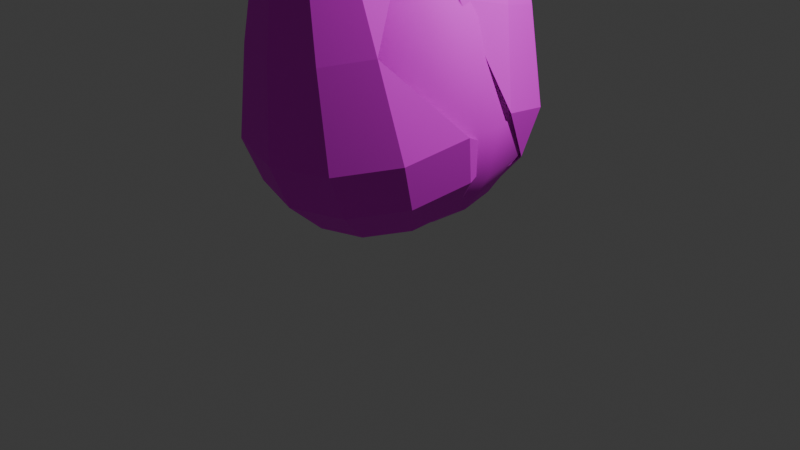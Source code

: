 # Source: Untitled.blend  (saved by Blender 4.5.90; exported with 4.5.12 LTS)
import bpy
from mathutils import Matrix  # noqa: F401  (used for matrix-valued properties, if any)

bpy.ops.wm.read_factory_settings(use_empty=True)
scene = bpy.context.scene
scene.name = 'Scene'

# ---- collections
col_collection = bpy.data.collections.new('Collection'); scene.collection.children.link(col_collection)

# ---- images (referenced by path relative to the original .blend; pixels are not part of the script)
import os
ASSET_DIR = os.environ.get("B2B_ASSET_DIR", "")  # directory of the original .blend (textures are referenced by path, not embedded)
HERE = os.path.dirname(os.path.abspath(__file__))  # packed textures are extracted next to this script under _unpacked/

def load_image(name, relpath, width, height, colorspace="sRGB"):
    """Load a texture the original file referenced (path relative to the .blend, or extracted next to this script)."""
    p = next((c for c in (os.path.join(HERE, relpath), os.path.join(ASSET_DIR, relpath)) if relpath and os.path.exists(c)), "")
    if p:
        img = bpy.data.images.load(p, check_existing=True)
        img.name = name
    else:  # same state as the original file: an image datablock whose file is absent (Cycles renders it pink)
        img = bpy.data.images.new(name, width, height)
        img.source = "FILE"
        img.filepath = "//" + (relpath or name)
    img.colorspace_settings.name = colorspace
    return img
img_eg_png = load_image('eg.png', 'eg.png', 1024, 1024, 'sRGB')

# ---- materials (node trees are filled in below, after node groups)
mat_gore_flesh = bpy.data.materials.new('Gore Flesh')
mat_gore_flesh.displacement_method = 'DISPLACEMENT'
mat_gore_flesh_002 = bpy.data.materials.new('Gore_Flesh.002')
mat_gore_flesh_002.roughness = 1.0

# ---- material node trees
mat_gore_flesh.use_nodes = True; mat_gore_flesh.node_tree.nodes.clear()
_N = mat_gore_flesh.node_tree.nodes; _L = mat_gore_flesh.node_tree.links
n0 = _N.new('ShaderNodeBsdfPrincipled'); n0.name = 'Principled BSDF'; n0.location = (-31, 388)
n0.inputs[2].default_value = 0.7794
n1 = _N.new('ShaderNodeOutputMaterial'); n1.name = 'Material Output'; n1.location = (340, 300)
n2 = _N.new('ShaderNodeTexImage'); n2.name = 'Image Texture'; n2.location = (-424, 381)
n2.image = img_eg_png
_L.new(n0.outputs[0], n1.inputs[0])
_L.new(n2.outputs[0], n0.inputs[0])
n1.is_active_output = True
mat_gore_flesh_002.use_nodes = True; mat_gore_flesh_002.node_tree.nodes.clear()
_N = mat_gore_flesh_002.node_tree.nodes; _L = mat_gore_flesh_002.node_tree.links
n0 = _N.new('ShaderNodeBsdfPrincipled'); n0.name = 'Principled BSDF'; n0.location = (0, 300)
n0.inputs[2].default_value = 1.0
n0.inputs[13].default_value = 0.0
n1 = _N.new('ShaderNodeOutputMaterial'); n1.name = 'Material Output'; n1.location = (280, 300)
_L.new(n0.outputs[0], n1.inputs[0])
n1.is_active_output = True

# ---- world
world_world = bpy.data.worlds.new('World'); scene.world = world_world
world_world.use_nodes = True; world_world.node_tree.nodes.clear()
_N = world_world.node_tree.nodes; _L = world_world.node_tree.links
n0 = _N.new('ShaderNodeOutputWorld'); n0.name = 'World Output'; n0.location = (200, 100)
n1 = _N.new('ShaderNodeBackground'); n1.name = 'Background'; n1.location = (-200, 100)
n1.inputs[0].default_value = (0.05088, 0.05088, 0.05088, 1.0)
_L.new(n1.outputs[0], n0.inputs[0])
n0.is_active_output = True
world_world.color = (0.05088, 0.05088, 0.05088)
world_world.sun_shadow_jitter_overblur = 0.0

# ---- cameras
cam_camera = bpy.data.cameras.new('Camera')
cam_camera.clip_end = 100.0
cam_camera.ortho_scale = 7.314

# ---- lights
light_light = bpy.data.lights.new('Light', 'POINT')
light_light.energy = 1000.0
light_light.shadow_soft_size = 0.1

# ---- meshes
me_sphere_002 = bpy.data.meshes.new('Sphere.002')
me_sphere_002.from_pydata([(2.989e-09, 0.9617, 0.956), (0.0, 0.4898, -1.183), (0.1872, 0.3243, 1.734), (0.3238, 0.5608, 1.562), (0.4809, 0.8329, 0.956), (0.6334, 1.097, 0.01567), (0.5913, 1.024, -0.4898), (0.4525, 0.7838, -0.9051), (0.2449, 0.4242, -1.183), (0.3243, 0.1872, 1.734), (0.5608, 0.3238, 1.562), (0.8329, 0.4809, 0.956), (1.097, 0.6334, 0.01567), (1.024, 0.5913, -0.4898), (0.7838, 0.4525, -0.9051), (0.4242, 0.2449, -1.183), (0.3744, -8.816e-09, 1.734), (0.6476, -1.828e-08, 1.562), (0.9617, -4.637e-08, 0.956), (1.267, 1.193e-10, 0.01567), (1.183, -5.96e-08, -0.4898), (0.9051, -2.98e-08, -0.9051), (0.4898, -1.49e-08, -1.183), (0.3243, -0.1872, 1.734), (0.5608, -0.3238, 1.562), (0.8329, -0.4809, 0.956), (1.097, -0.6334, 0.01567), (1.024, -0.5913, -0.4898), (0.7838, -0.4525, -0.9051), (0.4242, -0.2449, -1.183), (0.1872, -0.3243, 1.734), (0.3238, -0.5608, 1.562), (0.4809, -0.8329, 0.956), (0.6334, -1.097, 0.01567), (0.5913, -1.024, -0.4898), (0.4525, -0.7838, -0.9051), (0.2449, -0.4242, -1.183), (-1.936e-08, -0.3744, 1.734), (-1.747e-08, -0.6476, 1.562), (-4.548e-08, -0.9617, 0.956), (1.79e-10, -1.267, 0.01567), (-5.96e-08, -1.183, -0.4898), (-2.98e-08, -0.9051, -0.9051), (-2.98e-08, -0.4898, -1.183), (0.0, 0.0, -1.28), (-0.1872, -0.3243, 1.734), (-0.3238, -0.5608, 1.562), (-0.4809, -0.8329, 0.956), (-0.6334, -1.097, 0.01567), (-0.5913, -1.024, -0.4898), (-0.4525, -0.7838, -0.9051), (-0.2449, -0.4242, -1.183), (1.452e-09, 9.998e-10, 1.847), (-0.3243, -0.1872, 1.734), (-0.5608, -0.3238, 1.562), (-0.8329, -0.4809, 0.956), (-1.097, -0.6334, 0.01567), (-1.024, -0.5913, -0.4898), (-0.7838, -0.4525, -0.9051), (-0.4242, -0.2449, -1.183), (-0.3744, 2.536e-08, 1.734), (-0.6476, 3.046e-09, 1.562), (-0.9617, 9.905e-08, 0.956), (-1.267, 1.193e-10, 0.01567), (-1.183, 1.192e-07, -0.4898), (-0.9051, 0.0, -0.9051), (-0.4898, 2.98e-08, -1.183), (-0.3243, 0.1872, 1.734), (-0.5608, 0.3238, 1.562), (-0.8329, 0.4809, 0.956), (-1.097, 0.6334, 0.01567), (-1.024, 0.5913, -0.4898), (-0.7838, 0.4525, -0.9051), (-0.4242, 0.2449, -1.183), (-0.1872, 0.3243, 1.734), (-0.3238, 0.5608, 1.562), (-0.4809, 0.8329, 0.956), (-0.6334, 1.097, 0.01567), (-0.5913, 1.024, -0.4898), (-0.4525, 0.7838, -0.9051), (-0.2449, 0.4242, -1.183), (2.62e-08, 0.3744, 1.734), (3.851e-09, 0.6476, 1.562), (1.79e-10, 1.267, 0.01567), (2.384e-07, 1.183, -0.4898), (0.0, 0.9051, -0.9051)], [], [(44, 1, 8), (85, 84, 6, 7), (83, 0, 4, 5), (82, 81, 2, 3), (1, 85, 7, 8), (84, 83, 5, 6), (0, 82, 3, 4), (81, 52, 2), (3, 2, 9, 10), (8, 7, 14, 15), (6, 5, 12, 13), (4, 3, 10, 11), (2, 52, 9), (44, 8, 15), (7, 6, 13, 14), (5, 4, 11, 12), (15, 14, 21, 22), (13, 12, 19, 20), (11, 10, 17, 18), (9, 52, 16), (44, 15, 22), (14, 13, 20, 21), (12, 11, 18, 19), (10, 9, 16, 17), (16, 52, 23), (44, 22, 29), (21, 20, 27, 28), (19, 18, 25, 26), (17, 16, 23, 24), (22, 21, 28, 29), (20, 19, 26, 27), (18, 17, 24, 25), (28, 27, 34, 35), (26, 25, 32, 33), (24, 23, 30, 31), (29, 28, 35, 36), (27, 26, 33, 34), (25, 24, 31, 32), (23, 52, 30), (44, 29, 36), (36, 35, 42, 43), (34, 33, 40, 41), (32, 31, 38, 39), (30, 52, 37), (44, 36, 43), (35, 34, 41, 42), (33, 32, 39, 40), (31, 30, 37, 38), (41, 40, 48, 49), (39, 38, 46, 47), (37, 52, 45), (44, 43, 51), (42, 41, 49, 50), (40, 39, 47, 48), (38, 37, 45, 46), (43, 42, 50, 51), (44, 51, 59), (50, 49, 57, 58), (48, 47, 55, 56), (46, 45, 53, 54), (51, 50, 58, 59), (49, 48, 56, 57), (47, 46, 54, 55), (45, 52, 53), (56, 55, 62, 63), (54, 53, 60, 61), (59, 58, 65, 66), (57, 56, 63, 64), (55, 54, 61, 62), (53, 52, 60), (44, 59, 66), (58, 57, 64, 65), (66, 65, 72, 73), (64, 63, 70, 71), (62, 61, 68, 69), (60, 52, 67), (44, 66, 73), (65, 64, 71, 72), (63, 62, 69, 70), (61, 60, 67, 68), (69, 68, 75, 76), (67, 52, 74), (44, 73, 80), (72, 71, 78, 79), (70, 69, 76, 77), (68, 67, 74, 75), (73, 72, 79, 80), (71, 70, 77, 78), (44, 80, 1), (79, 78, 84, 85), (77, 76, 0, 83), (75, 74, 81, 82), (80, 79, 85, 1), (78, 77, 83, 84), (76, 75, 82, 0), (74, 52, 81)])
me_sphere_002.polygons.foreach_set('use_smooth', [True] * 96)
_uv = me_sphere_002.uv_layers.new(name='UVMap')
_uv.uv.foreach_set('vector', [0.7083, 0.0, 0.75, 0.125, 0.6667, 0.125, 0.75, 0.25, 0.75, 0.375, 0.6667, 0.375, 0.6667, 0.25, 0.75, 0.5, 0.75, 0.625, 0.6667, 0.625, 0.6667, 0.5, 0.75, 0.75, 0.75, 0.875, 0.6667, 0.875, 0.6667, 0.75, 0.75, 0.125, 0.75, 0.25, 0.6667, 0.25, 0.6667, 0.125, 0.75, 0.375, 0.75, 0.5, 0.6667, 0.5, 0.6667, 0.375, 0.75, 0.625, 0.75, 0.75, 0.6667, 0.75, 0.6667, 0.625, 0.75, 0.875, 0.7083, 1.0, 0.6667, 0.875, 0.6667, 0.75, 0.6667, 0.875, 0.5833, 0.875, 0.5833, 0.75, 0.6667, 0.125, 0.6667, 0.25, 0.5833, 0.25, 0.5833, 0.125, 0.6667, 0.375, 0.6667, 0.5, 0.5833, 0.5, 0.5833, 0.375, 0.6667, 0.625, 0.6667, 0.75, 0.5833, 0.75, 0.5833, 0.625, 0.6667, 0.875, 0.625, 1.0, 0.5833, 0.875, 0.625, 0.0, 0.6667, 0.125, 0.5833, 0.125, 0.6667, 0.25, 0.6667, 0.375, 0.5833, 0.375, 0.5833, 0.25, 0.6667, 0.5, 0.6667, 0.625, 0.5833, 0.625, 0.5833, 0.5, 0.5833, 0.125, 0.5833, 0.25, 0.5, 0.25, 0.5, 0.125, 0.5833, 0.375, 0.5833, 0.5, 0.5, 0.5, 0.5, 0.375, 0.5833, 0.625, 0.5833, 0.75, 0.5, 0.75, 0.5, 0.625, 0.5833, 0.875, 0.5417, 1.0, 0.5, 0.875, 0.5417, 0.0, 0.5833, 0.125, 0.5, 0.125, 0.5833, 0.25, 0.5833, 0.375, 0.5, 0.375, 0.5, 0.25, 0.5833, 0.5, 0.5833, 0.625, 0.5, 0.625, 0.5, 0.5, 0.5833, 0.75, 0.5833, 0.875, 0.5, 0.875, 0.5, 0.75, 0.5, 0.875, 0.4583, 1.0, 0.4167, 0.875, 0.4583, 0.0, 0.5, 0.125, 0.4167, 0.125, 0.5, 0.25, 0.5, 0.375, 0.4167, 0.375, 0.4167, 0.25, 0.5, 0.5, 0.5, 0.625, 0.4167, 0.625, 0.4167, 0.5, 0.5, 0.75, 0.5, 0.875, 0.4167, 0.875, 0.4167, 0.75, 0.5, 0.125, 0.5, 0.25, 0.4167, 0.25, 0.4167, 0.125, 0.5, 0.375, 0.5, 0.5, 0.4167, 0.5, 0.4167, 0.375, 0.5, 0.625, 0.5, 0.75, 0.4167, 0.75, 0.4167, 0.625, 0.4167, 0.25, 0.4167, 0.375, 0.3333, 0.375, 0.3333, 0.25, 0.4167, 0.5, 0.4167, 0.625, 0.3333, 0.625, 0.3333, 0.5, 0.4167, 0.75, 0.4167, 0.875, 0.3333, 0.875, 0.3333, 0.75, 0.4167, 0.125, 0.4167, 0.25, 0.3333, 0.25, 0.3333, 0.125, 0.4167, 0.375, 0.4167, 0.5, 0.3333, 0.5, 0.3333, 0.375, 0.4167, 0.625, 0.4167, 0.75, 0.3333, 0.75, 0.3333, 0.625, 0.4167, 0.875, 0.375, 1.0, 0.3333, 0.875, 0.375, 0.0, 0.4167, 0.125, 0.3333, 0.125, 0.3333, 0.125, 0.3333, 0.25, 0.25, 0.25, 0.25, 0.125, 0.3333, 0.375, 0.3333, 0.5, 0.25, 0.5, 0.25, 0.375, 0.3333, 0.625, 0.3333, 0.75, 0.25, 0.75, 0.25, 0.625, 0.3333, 0.875, 0.2917, 1.0, 0.25, 0.875, 0.2917, 0.0, 0.3333, 0.125, 0.25, 0.125, 0.3333, 0.25, 0.3333, 0.375, 0.25, 0.375, 0.25, 0.25, 0.3333, 0.5, 0.3333, 0.625, 0.25, 0.625, 0.25, 0.5, 0.3333, 0.75, 0.3333, 0.875, 0.25, 0.875, 0.25, 0.75, 0.25, 0.375, 0.25, 0.5, 0.1667, 0.5, 0.1667, 0.375, 0.25, 0.625, 0.25, 0.75, 0.1667, 0.75, 0.1667, 0.625, 0.25, 0.875, 0.2083, 1.0, 0.1667, 0.875, 0.2083, 0.0, 0.25, 0.125, 0.1667, 0.125, 0.25, 0.25, 0.25, 0.375, 0.1667, 0.375, 0.1667, 0.25, 0.25, 0.5, 0.25, 0.625, 0.1667, 0.625, 0.1667, 0.5, 0.25, 0.75, 0.25, 0.875, 0.1667, 0.875, 0.1667, 0.75, 0.25, 0.125, 0.25, 0.25, 0.1667, 0.25, 0.1667, 0.125, 0.125, 0.0, 0.1667, 0.125, 0.08333, 0.125, 0.1667, 0.25, 0.1667, 0.375, 0.08333, 0.375, 0.08333, 0.25, 0.1667, 0.5, 0.1667, 0.625, 0.08333, 0.625, 0.08333, 0.5, 0.1667, 0.75, 0.1667, 0.875, 0.08333, 0.875, 0.08333, 0.75, 0.1667, 0.125, 0.1667, 0.25, 0.08333, 0.25, 0.08333, 0.125, 0.1667, 0.375, 0.1667, 0.5, 0.08333, 0.5, 0.08333, 0.375, 0.1667, 0.625, 0.1667, 0.75, 0.08333, 0.75, 0.08333, 0.625, 0.1667, 0.875, 0.125, 1.0, 0.08333, 0.875, 0.08333, 0.5, 0.08333, 0.625, 0.0, 0.625, 0.0, 0.5, 0.08333, 0.75, 0.08333, 0.875, 0.0, 0.875, 0.0, 0.75, 0.08333, 0.125, 0.08333, 0.25, 0.0, 0.25, 0.0, 0.125, 0.08333, 0.375, 0.08333, 0.5, 0.0, 0.5, 0.0, 0.375, 0.08333, 0.625, 0.08333, 0.75, 0.0, 0.75, 0.0, 0.625, 0.08333, 0.875, 0.04167, 1.0, 0.0, 0.875, 0.04167, 0.0, 0.08333, 0.125, 0.0, 0.125, 0.08333, 0.25, 0.08333, 0.375, 0.0, 0.375, 0.0, 0.25, 1.0, 0.125, 1.0, 0.25, 0.9167, 0.25, 0.9167, 0.125, 1.0, 0.375, 1.0, 0.5, 0.9167, 0.5, 0.9167, 0.375, 1.0, 0.625, 1.0, 0.75, 0.9167, 0.75, 0.9167, 0.625, 1.0, 0.875, 0.9583, 1.0, 0.9167, 0.875, 0.9583, 0.0, 1.0, 0.125, 0.9167, 0.125, 1.0, 0.25, 1.0, 0.375, 0.9167, 0.375, 0.9167, 0.25, 1.0, 0.5, 1.0, 0.625, 0.9167, 0.625, 0.9167, 0.5, 1.0, 0.75, 1.0, 0.875, 0.9167, 0.875, 0.9167, 0.75, 0.9167, 0.625, 0.9167, 0.75, 0.8333, 0.75, 0.8333, 0.625, 0.9167, 0.875, 0.875, 1.0, 0.8333, 0.875, 0.875, 0.0, 0.9167, 0.125, 0.8333, 0.125, 0.9167, 0.25, 0.9167, 0.375, 0.8333, 0.375, 0.8333, 0.25, 0.9167, 0.5, 0.9167, 0.625, 0.8333, 0.625, 0.8333, 0.5, 0.9167, 0.75, 0.9167, 0.875, 0.8333, 0.875, 0.8333, 0.75, 0.9167, 0.125, 0.9167, 0.25, 0.8333, 0.25, 0.8333, 0.125, 0.9167, 0.375, 0.9167, 0.5, 0.8333, 0.5, 0.8333, 0.375, 0.7917, 0.0, 0.8333, 0.125, 0.75, 0.125, 0.8333, 0.25, 0.8333, 0.375, 0.75, 0.375, 0.75, 0.25, 0.8333, 0.5, 0.8333, 0.625, 0.75, 0.625, 0.75, 0.5, 0.8333, 0.75, 0.8333, 0.875, 0.75, 0.875, 0.75, 0.75, 0.8333, 0.125, 0.8333, 0.25, 0.75, 0.25, 0.75, 0.125, 0.8333, 0.375, 0.8333, 0.5, 0.75, 0.5, 0.75, 0.375, 0.8333, 0.625, 0.8333, 0.75, 0.75, 0.75, 0.75, 0.625, 0.8333, 0.875, 0.7917, 1.0, 0.75, 0.875])
_uv = me_sphere_002.uv_layers.new(name='automap')
_uv.uv.foreach_set('vector', [1.0, 0.2249, 0.9392, 0.2847, 0.921, 0.2383, 0.8956, 0.362, 0.8601, 0.4496, 0.8045, 0.3563, 0.8553, 0.2859, 0.825, 0.5469, 0.7254, 0.7393, 0.6728, 0.6375, 0.7612, 0.4436, 0.618, 0.8003, 0.5606, 0.7994, 0.5579, 0.7594, 0.6005, 0.7313, 0.9392, 0.2847, 0.8956, 0.362, 0.8553, 0.2859, 0.921, 0.2383, 0.8601, 0.4496, 0.825, 0.5469, 0.7612, 0.4436, 0.8045, 0.3563, 0.7254, 0.7393, 0.618, 0.8003, 0.6005, 0.7313, 0.6728, 0.6375, 0.5606, 0.7994, 0.5, 0.7751, 0.5579, 0.7594, 0.6005, 0.7313, 0.5579, 0.7594, 0.5431, 0.7253, 0.5711, 0.6756, 0.921, 0.2383, 0.8553, 0.2859, 0.8218, 0.1943, 0.9179, 0.185, 0.8045, 0.3563, 0.7612, 0.4436, 0.6944, 0.3375, 0.7466, 0.2505, 0.6728, 0.6375, 0.6005, 0.7313, 0.5711, 0.6756, 0.6189, 0.5522, 0.5579, 0.7594, 0.5, 0.7751, 0.5431, 0.7253, 1.0, 0.2249, 0.921, 0.2383, 0.9179, 0.185, 0.8553, 0.2859, 0.8045, 0.3563, 0.7466, 0.2505, 0.8218, 0.1943, 0.7612, 0.4436, 0.6728, 0.6375, 0.6189, 0.5522, 0.6944, 0.3375, 0.9179, 0.185, 0.8218, 0.1943, 0.7994, 0.09387, 0.9439, 0.1378, 0.7466, 0.2505, 0.6944, 0.3375, 0.6062, 0.2502, 0.6609, 0.1475, 0.6189, 0.5522, 0.5711, 0.6756, 0.5348, 0.6402, 0.5582, 0.4952, 0.5431, 0.7253, 0.5, 0.7751, 0.5216, 0.7032, 1.0, 0.2249, 0.9179, 0.185, 0.9439, 0.1378, 0.8218, 0.1943, 0.7466, 0.2505, 0.6609, 0.1475, 0.7994, 0.09387, 0.6944, 0.3375, 0.6189, 0.5522, 0.5582, 0.4952, 0.6062, 0.2502, 0.5711, 0.6756, 0.5431, 0.7253, 0.5216, 0.7032, 0.5348, 0.6402, 0.5216, 0.7032, 0.5, 0.7751, 0.497, 0.6969, 1.0, 0.2249, 0.9439, 0.1378, 1.009, 0.1204, 0.7994, 0.09387, 0.6609, 0.1475, 0.4723, 0.1001, 1.123, 0.01856, 0.6062, 0.2502, 0.5582, 0.4952, 0.4919, 0.4782, 0.4845, 0.2193, 0.5348, 0.6402, 0.5216, 0.7032, 0.497, 0.6969, 0.4952, 0.6299, 0.9439, 0.1378, 0.7994, 0.09387, 1.123, 0.01856, 1.009, 0.1204, 0.6609, 0.1475, 0.6062, 0.2502, 0.4845, 0.2193, 0.4723, 0.1001, 0.5582, 0.4952, 0.5348, 0.6402, 0.4952, 0.6299, 0.4919, 0.4782, 0.1227, 0.01856, 0.4723, 0.1001, 0.3129, 0.1705, 0.1973, 0.1184, 0.4845, 0.2193, 0.4919, 0.4782, 0.4265, 0.5056, 0.3695, 0.2677, 0.4952, 0.6299, 0.497, 0.6969, 0.4728, 0.7072, 0.456, 0.6465, 0.008828, 0.1204, 0.1227, 0.01856, 0.1973, 0.1184, 0.06602, 0.1475, 0.4723, 0.1001, 0.4845, 0.2193, 0.3695, 0.2677, 0.3129, 0.1705, 0.4919, 0.4782, 0.4952, 0.6299, 0.456, 0.6465, 0.4265, 0.5056, 0.497, 0.6969, 0.5, 0.7751, 0.4728, 0.7072, 0.0, 0.2249, 0.008828, 0.1204, 0.06602, 0.1475, 0.06602, 0.1475, 0.1973, 0.1184, 0.1709, 0.2173, 0.0833, 0.1979, 0.3129, 0.1705, 0.3695, 0.2677, 0.2884, 0.3623, 0.2385, 0.2763, 0.4265, 0.5056, 0.456, 0.6465, 0.4211, 0.6873, 0.3677, 0.5705, 0.4728, 0.7072, 0.5, 0.7751, 0.4525, 0.7325, 0.0, 0.2249, 0.06602, 0.1475, 0.0833, 0.1979, 0.1973, 0.1184, 0.3129, 0.1705, 0.2385, 0.2763, 0.1709, 0.2173, 0.3695, 0.2677, 0.4265, 0.5056, 0.3677, 0.5705, 0.2884, 0.3623, 0.456, 0.6465, 0.4728, 0.7072, 0.4525, 0.7325, 0.4211, 0.6873, 0.2385, 0.2763, 0.2884, 0.3623, 0.2238, 0.4693, 0.1824, 0.3803, 0.3677, 0.5705, 0.4211, 0.6873, 0.3939, 0.7469, 0.3148, 0.6608, 0.4525, 0.7325, 0.5, 0.7751, 0.4401, 0.7687, 0.0, 0.2249, 0.0833, 0.1979, 0.07566, 0.2504, 0.1709, 0.2173, 0.2385, 0.2763, 0.1824, 0.3803, 0.1357, 0.3059, 0.2884, 0.3623, 0.3677, 0.5705, 0.3148, 0.6608, 0.2238, 0.4693, 0.4211, 0.6873, 0.4525, 0.7325, 0.4401, 0.7687, 0.3939, 0.7469, 0.0833, 0.1979, 0.1709, 0.2173, 0.1357, 0.3059, 0.07566, 0.2504, 0.0, 0.2249, 0.07566, 0.2504, 0.05503, 0.2939, 0.1357, 0.3059, 0.1824, 0.3803, 0.1258, 0.4688, 0.09378, 0.3771, 0.2238, 0.4693, 0.3148, 0.6608, 0.2608, 0.7651, 0.1585, 0.5693, 0.3939, 0.7469, 0.4401, 0.7687, 0.4413, 0.8089, 0.3808, 0.8179, 0.07566, 0.2504, 0.1357, 0.3059, 0.09378, 0.3771, 0.05503, 0.2939, 0.1824, 0.3803, 0.2238, 0.4693, 0.1585, 0.5693, 0.1258, 0.4688, 0.3148, 0.6608, 0.3939, 0.7469, 0.3808, 0.8179, 0.2608, 0.7651, 0.4401, 0.7687, 0.5, 0.7751, 0.4413, 0.8089, 0.1585, 0.5693, 0.2608, 0.7651, 0.1815, 0.8706, 0.08072, 0.6429, 0.3808, 0.8179, 0.4413, 0.8089, 0.4633, 0.842, 0.4027, 0.8881, 0.05503, 0.2939, 0.09378, 0.3771, 0.04567, 0.423, 0.02723, 0.3217, 0.1258, 0.4688, 0.1585, 0.5693, 0.08072, 0.6429, 0.06186, 0.5287, 0.2608, 0.7651, 0.3808, 0.8179, 0.4027, 0.8881, 0.1815, 0.8706, 0.4413, 0.8089, 0.5, 0.7751, 0.4633, 0.842, 0.0, 0.2249, 0.05503, 0.2939, 0.02723, 0.3217, 0.09378, 0.3771, 0.1258, 0.4688, 0.06186, 0.5287, 0.04567, 0.423, 1.027, 0.3217, 1.046, 0.423, 0.9937, 0.4363, 0.9962, 0.3297, 1.062, 0.5287, 1.081, 0.6429, 0.9886, 0.6663, 0.9914, 0.5467, 1.182, 0.8706, 0.4027, 0.8881, 0.5179, 0.9197, 0.9651, 0.9246, 0.4633, 0.842, 0.5, 0.7751, 0.5055, 0.8532, 1.0, 0.2249, 1.027, 0.3217, 0.9962, 0.3297, 1.046, 0.423, 1.062, 0.5287, 0.9914, 0.5467, 0.9937, 0.4363, 1.081, 0.6429, 1.182, 0.8706, 0.9651, 0.9246, 0.9886, 0.6663, 0.4027, 0.8881, 0.4633, 0.842, 0.5055, 0.8532, 0.5179, 0.9197, 0.9651, 0.9246, 0.5179, 0.9197, 0.6084, 0.8725, 0.7938, 0.8463, 0.5055, 0.8532, 0.5, 0.7751, 0.5442, 0.8355, 1.0, 0.2249, 0.9962, 0.3297, 0.9657, 0.3167, 0.9937, 0.4363, 0.9914, 0.5467, 0.922, 0.5177, 0.9423, 0.4147, 0.9886, 0.6663, 0.9651, 0.9246, 0.7938, 0.8463, 0.8991, 0.6289, 0.5179, 0.9197, 0.5055, 0.8532, 0.5442, 0.8355, 0.6084, 0.8725, 0.9962, 0.3297, 0.9937, 0.4363, 0.9423, 0.4147, 0.9657, 0.3167, 0.9914, 0.5467, 0.9886, 0.6663, 0.8991, 0.6289, 0.922, 0.5177, 1.0, 0.2249, 0.9657, 0.3167, 0.9392, 0.2847, 0.9423, 0.4147, 0.922, 0.5177, 0.8601, 0.4496, 0.8956, 0.362, 0.8991, 0.6289, 0.7938, 0.8463, 0.7254, 0.7393, 0.825, 0.5469, 0.6084, 0.8725, 0.5442, 0.8355, 0.5606, 0.7994, 0.618, 0.8003, 0.9657, 0.3167, 0.9423, 0.4147, 0.8956, 0.362, 0.9392, 0.2847, 0.922, 0.5177, 0.8991, 0.6289, 0.825, 0.5469, 0.8601, 0.4496, 0.7938, 0.8463, 0.6084, 0.8725, 0.618, 0.8003, 0.7254, 0.7393, 0.5442, 0.8355, 0.5, 0.7751, 0.5606, 0.7994])
_uv.active_render = True
me_sphere_002.materials.append(mat_gore_flesh)
me_sphere_002.auto_texspace = False
me_sphere_002.update()
me_sphere_001 = bpy.data.meshes.new('Sphere.001')
me_sphere_001.from_pydata([(0.0, 1.43, -1.355), (0.0, -0.5173, -0.3857), (0.2065, 2.429, -0.9292), (0.3817, 2.133, -1.172), (0.4987, 1.46, -1.225), (0.6334, 0.514, -1.247), (0.5913, 0.03776, -1.062), (0.4525, -0.3129, -0.7345), (0.2449, -0.5025, -0.3217), (0.3578, 2.463, -0.7819), (0.661, 2.196, -0.9), (0.8637, 1.542, -0.8694), (1.097, 0.6181, -0.7947), (1.024, 0.135, -0.6401), (0.7838, -0.2385, -0.4117), (0.4242, -0.4622, -0.147), (0.4131, 2.509, -0.5806), (0.7633, 2.281, -0.5281), (0.9973, 1.654, -0.3835), (1.267, 0.7604, -0.1775), (0.9051, -0.1369, 0.02932), (0.4898, -0.4072, 0.09164), (0.3578, 2.556, -0.3794), (0.8637, 1.766, 0.1024), (0.4242, -0.3522, 0.3303), (0.0, -0.5022, 0.1135), (0.0, 2.63, -0.6085), (-0.3578, 2.556, -0.3794), (-0.8637, 1.766, 0.1024), (-0.4242, -0.3522, 0.3303), (-0.4131, 2.509, -0.5806), (-0.7633, 2.281, -0.5281), (-0.9973, 1.654, -0.3835), (-1.267, 0.7604, -0.1775), (-0.9051, -0.1369, 0.02932), (-0.4898, -0.4072, 0.09164), (-0.3578, 2.463, -0.7819), (-0.661, 2.196, -0.9), (-0.8637, 1.542, -0.8695), (-1.097, 0.6181, -0.7947), (-1.024, 0.135, -0.6401), (-0.7838, -0.2385, -0.4117), (-0.4242, -0.4622, -0.147), (-0.2065, 2.429, -0.9292), (-0.3817, 2.133, -1.172), (-0.4987, 1.46, -1.225), (-0.6334, 0.514, -1.247), (-0.5913, 0.03776, -1.062), (-0.4525, -0.3129, -0.7345), (-0.2449, -0.5025, -0.3217), (0.0, 2.417, -0.9832), (0.0, 2.11, -1.272), (0.0, 0.4758, -1.412), (0.0, 0.002176, -1.216), (0.0, -0.3402, -0.8527), (1.024, 0.3218, -0.3429), (0.7633, 2.188, 0.7235), (1.267, 0.672, 0.3518), (1.183, 0.181, 0.2314), (0.9051, -0.2223, 0.1325), (0.3578, 2.366, 0.9799), (0.661, 2.097, 1.094), (0.8637, 1.444, 1.055), (1.097, 0.5211, 0.967), (1.024, 0.04016, 0.8056), (0.7838, -0.3301, 0.572), (0.4242, -0.5501, 0.3042), (0.2065, 2.33, 1.127), (0.3817, 2.03, 1.366), (0.4987, 1.357, 1.409), (0.6334, 0.4106, 1.417), (0.5913, -0.06293, 1.226), (0.4525, -0.409, 0.8937), (0.2449, -0.5928, 0.4784), (0.0, 2.317, 1.18), (0.0, 2.006, 1.465), (0.0, 1.325, 1.539), (0.0, 0.3702, 1.582), (0.0, -0.1007, 1.38), (0.0, -0.4379, 1.012), (0.0, -0.6085, 0.5421), (0.0, -0.5864, 0.04317), (-0.2065, 2.33, 1.127), (-0.3817, 2.03, 1.366), (-0.4987, 1.357, 1.409), (-0.6334, 0.4106, 1.417), (-0.5913, -0.06293, 1.226), (-0.4525, -0.409, 0.8937), (-0.2449, -0.5928, 0.4784), (0.0, 2.536, 0.8088), (-0.3578, 2.366, 0.9799), (-0.661, 2.097, 1.094), (-0.8637, 1.444, 1.055), (-1.097, 0.5211, 0.967), (-1.024, 0.04016, 0.8056), (-0.7838, -0.3301, 0.572), (-0.4242, -0.5501, 0.3042), (-0.7633, 2.188, 0.7235), (-1.267, 0.672, 0.3518), (-1.183, 0.181, 0.2314), (-0.9051, -0.2223, 0.1325), (-1.024, 0.3218, -0.3429)], [], [(25, 1, 8), (54, 53, 6, 7), (52, 0, 4, 5), (51, 50, 2, 3), (1, 54, 7, 8), (53, 52, 5, 6), (0, 51, 3, 4), (50, 26, 2), (3, 2, 9, 10), (8, 7, 14, 15), (6, 5, 12, 13), (4, 3, 10, 11), (2, 26, 9), (25, 8, 15), (7, 6, 13, 14), (5, 4, 11, 12), (15, 14, 20, 21), (11, 10, 17, 18), (9, 26, 16), (25, 15, 21), (14, 13, 20), (12, 11, 18, 19), (10, 9, 16, 17), (16, 26, 22), (25, 21, 24), (19, 18, 23), (21, 20, 24), (18, 17, 23), (29, 34, 35), (27, 26, 30), (25, 29, 35), (35, 34, 41, 42), (32, 31, 37, 38), (30, 26, 36), (25, 35, 42), (33, 32, 38, 39), (31, 30, 36, 37), (38, 37, 44, 45), (36, 26, 43), (25, 42, 49), (41, 40, 47, 48), (39, 38, 45, 46), (37, 36, 43, 44), (42, 41, 48, 49), (40, 39, 46, 47), (25, 49, 1), (48, 47, 53, 54), (46, 45, 0, 52), (44, 43, 50, 51), (49, 48, 54, 1), (47, 46, 52, 53), (45, 44, 51, 0), (43, 26, 50), (19, 13, 12), (40, 33, 39), (33, 28, 32), (22, 17, 16), (31, 27, 30), (40, 41, 34), (31, 32, 28), (59, 58, 64, 65), (57, 62, 63), (58, 57, 63, 64), (65, 64, 71, 72), (63, 62, 69, 70), (61, 60, 67, 68), (66, 65, 72, 73), (64, 63, 70, 71), (62, 61, 68, 69), (60, 89, 67), (81, 66, 73), (73, 72, 79, 80), (71, 70, 77, 78), (69, 68, 75, 76), (67, 89, 74), (81, 73, 80), (72, 71, 78, 79), (70, 69, 76, 77), (68, 67, 74, 75), (78, 77, 85, 86), (76, 75, 83, 84), (74, 89, 82), (81, 80, 88), (79, 78, 86, 87), (77, 76, 84, 85), (75, 74, 82, 83), (80, 79, 87, 88), (81, 88, 96), (87, 86, 94, 95), (85, 84, 92, 93), (83, 82, 90, 91), (88, 87, 95, 96), (86, 85, 93, 94), (84, 83, 91, 92), (82, 89, 90), (93, 92, 98), (91, 90, 97), (94, 93, 98, 99), (95, 94, 99, 100), (99, 98, 101), (100, 99, 101), (66, 59, 65), (100, 96, 95), (59, 55, 58), (62, 56, 61), (97, 92, 91), (57, 58, 55), (60, 61, 56)])
me_sphere_001.polygons.foreach_set('use_smooth', [True] * 108)
me_sphere_001.polygons.foreach_set('material_index', [1, 1, 1, 1, 1, 1, 1, 1, 1, 1, 1, 1, 1, 1, 1, 1, 1, 1, 1, 1, 1, 1, 1, 1, 1, 1, 1, 1, 1, 1, 1, 1, 1, 1, 1, 1, 1, 1, 1, 1, 1, 1, 1, 1, 1, 1, 1, 1, 1, 1, 1, 1, 1, 1, 1, 1, 1, 1, 1, 1, 1, 1, 1, 1, 1, 1, 1, 1, 1, 1, 1, 1, 1, 1, 1, 1, 1, 1, 1, 1, 1, 1, 1, 1, 1, 1, 1, 1, 1, 1, 1, 1, 1, 1, 1, 1, 1, 1, 1, 1, 1, 1, 1, 1, 1, 1, 1, 1])
_k = set([(0, 4), (0, 45), (0, 51), (0, 52), (1, 8), (1, 25), (1, 49), (1, 54), (2, 3), (2, 9), (2, 26), (2, 50), (3, 4), (3, 10), (3, 51), (4, 5), (4, 11), (5, 6), (5, 12), (5, 52), (6, 7), (6, 13), (6, 53), (7, 8), (7, 14), (7, 54), (8, 15), (8, 25), (9, 10), (9, 16), (9, 26), (10, 11), (10, 17), (11, 12), (11, 18), (12, 13), (12, 19), (13, 14), (14, 15), (14, 20), (15, 21), (15, 25), (16, 17), (16, 22), (16, 26), (17, 18), (18, 19), (18, 23), (20, 21), (21, 24), (21, 25), (25, 35), (25, 42), (25, 49), (26, 30), (26, 36), (26, 43), (26, 50), (27, 30), (28, 32), (29, 35), (30, 31), (30, 36), (31, 32), (31, 37), (32, 33), (32, 38), (33, 39), (34, 35), (34, 41), (35, 42), (36, 37), (36, 43), (37, 38), (37, 44), (38, 39), (38, 45), (39, 40), (39, 46), (40, 41), (40, 47), (41, 42), (41, 48), (42, 49), (43, 44), (43, 50), (44, 45), (44, 51), (45, 46), (46, 47), (46, 52), (47, 48), (47, 53), (48, 49), (48, 54), (50, 51), (52, 53), (53, 54), (55, 58), (56, 61), (57, 58), (57, 63), (58, 59), (58, 64), (59, 65), (60, 61), (60, 67), (61, 62), (61, 68), (62, 63), (62, 69), (63, 64), (63, 70), (64, 65), (64, 71), (65, 66), (65, 72), (66, 73), (67, 68), (67, 74), (67, 89), (68, 69), (68, 75), (69, 70), (69, 76), (70, 71), (70, 77), (71, 72), (71, 78), (72, 73), (72, 79), (73, 80), (73, 81), (74, 75), (74, 82), (74, 89), (75, 76), (75, 83), (76, 77), (76, 84), (77, 78), (77, 85), (78, 79), (78, 86), (79, 80), (79, 87), (80, 81), (80, 88), (81, 88), (82, 83), (82, 89), (82, 90), (83, 84), (83, 91), (84, 85), (84, 92), (85, 86), (85, 93), (86, 87), (86, 94), (87, 88), (87, 95), (88, 96), (90, 91), (91, 92), (91, 97), (92, 93), (93, 94), (93, 98), (94, 95), (94, 99), (95, 96), (95, 100), (98, 99), (99, 100), (99, 101)])
me_sphere_001.attributes.new('sharp_edge', 'BOOLEAN', 'EDGE').data.foreach_set('value', [ (min(e.vertices), max(e.vertices)) in _k for e in me_sphere_001.edges])
_uv = me_sphere_001.uv_layers.new(name='UVMap')
_uv.uv.foreach_set('vector', [0.9875, 0.2234, 1.063, 0.2652, 1.04, 0.3072, 0.1169, 0.3309, 0.157, 0.4068, 0.1048, 0.4861, 0.0749, 0.3965, 0.1923, 0.4896, 0.2619, 0.6448, 0.2187, 0.7285, 0.1363, 0.5765, 0.3163, 0.7217, 0.3598, 0.7572, 0.3548, 0.7932, 0.2955, 0.7851, 0.06336, 0.2652, 0.1169, 0.3309, 0.0749, 0.3965, 0.03952, 0.3072, 0.157, 0.4068, 0.1923, 0.4896, 0.1363, 0.5765, 0.1048, 0.4861, 0.2619, 0.6448, 0.3163, 0.7217, 0.2955, 0.7851, 0.2187, 0.7285, 0.3598, 0.7572, 0.4127, 0.7783, 0.3548, 0.7932, 0.2955, 0.7851, 0.3548, 0.7932, 0.3654, 0.8279, 0.2931, 0.8554, 0.03952, 0.3072, 0.0749, 0.3965, 0.02724, 0.4413, 0.009775, 0.3334, 0.1048, 0.4861, 0.1363, 0.5765, 0.07001, 0.6529, 0.04544, 0.5471, 0.2187, 0.7285, 0.2955, 0.7851, 0.2931, 0.8554, 0.17, 0.8224, 0.3548, 0.7932, 0.4127, 0.7783, 0.3654, 0.8279, 0.9875, 0.2234, 1.04, 0.3072, 1.01, 0.3334, 0.0749, 0.3965, 0.1048, 0.4861, 0.04544, 0.5471, 0.02724, 0.4413, 0.1363, 0.5765, 0.2187, 0.7285, 0.17, 0.8224, 0.07001, 0.6529, 1.01, 0.3334, 1.027, 0.4413, 0.9738, 0.457, 0.9768, 0.3393, 0.17, 0.8224, 0.2931, 0.8554, 0.35, 0.9164, 0.07796, 0.9195, 0.3654, 0.8279, 0.4127, 0.7783, 0.3966, 0.8495, 0.9875, 0.2234, 1.01, 0.3334, 0.9768, 0.3393, 1.027, 0.4413, 1.045, 0.5471, 0.9738, 0.457, 1.07, 0.6529, 1.17, 0.8224, 1.078, 0.9195, 0.983, 0.7004, 0.2931, 0.8554, 0.3654, 0.8279, 0.3966, 0.8495, 0.35, 0.9164, 0.3966, 0.8495, 0.4127, 0.7783, 0.4375, 0.8459, 0.9875, 0.2234, 0.9768, 0.3393, 0.9437, 0.3224, 0.983, 0.7004, 1.078, 0.9195, 0.7666, 0.9274, 0.9768, 0.3393, 0.9738, 0.457, 0.9437, 0.3224, 0.07796, 0.9195, 0.35, 0.9164, 0.7666, 0.9274, 0.9396, 0.1141, 1.255, 0.05866, 1.026, 0.1122, 0.4412, 0.7175, 0.4127, 0.7783, 0.4185, 0.7055, 0.9875, 0.2234, 0.9396, 0.1141, 1.026, 0.1122, 0.02644, 0.1122, 0.255, 0.05866, 0.1944, 0.159, 0.07288, 0.1562, 0.4174, 0.5098, 0.4209, 0.6316, 0.3816, 0.6396, 0.3591, 0.5272, 0.4185, 0.7055, 0.4127, 0.7783, 0.3953, 0.7093, 0.9875, 0.2234, 1.026, 0.1122, 1.073, 0.1562, 0.4078, 0.2746, 0.4174, 0.5098, 0.3591, 0.5272, 0.3163, 0.3239, 0.4209, 0.6316, 0.4185, 0.7055, 0.3953, 0.7093, 0.3816, 0.6396, 0.3591, 0.5272, 0.3816, 0.6396, 0.346, 0.6714, 0.3075, 0.5754, 0.3953, 0.7093, 0.4127, 0.7783, 0.3747, 0.7276, 0.9875, 0.2234, 1.073, 0.1562, 1.078, 0.2125, 0.1944, 0.159, 0.2745, 0.2267, 0.2093, 0.3179, 0.1553, 0.2506, 0.3163, 0.3239, 0.3591, 0.5272, 0.3075, 0.5754, 0.2486, 0.4021, 0.3816, 0.6396, 0.3953, 0.7093, 0.3747, 0.7276, 0.346, 0.6714, 0.07288, 0.1562, 0.1944, 0.159, 0.1553, 0.2506, 0.07753, 0.2125, 0.2745, 0.2267, 0.3163, 0.3239, 0.2486, 0.4021, 0.2093, 0.3179, 0.9875, 0.2234, 1.078, 0.2125, 1.063, 0.2652, 0.1553, 0.2506, 0.2093, 0.3179, 0.157, 0.4068, 0.1169, 0.3309, 0.2486, 0.4021, 0.3075, 0.5754, 0.2619, 0.6448, 0.1923, 0.4896, 0.346, 0.6714, 0.3747, 0.7276, 0.3598, 0.7572, 0.3163, 0.7217, 0.07753, 0.2125, 0.1553, 0.2506, 0.1169, 0.3309, 0.06336, 0.2652, 0.2093, 0.3179, 0.2486, 0.4021, 0.1923, 0.4896, 0.157, 0.4068, 0.3075, 0.5754, 0.346, 0.6714, 0.3163, 0.7217, 0.2619, 0.6448, 0.3747, 0.7276, 0.4127, 0.7783, 0.3598, 0.7572, 0.983, 0.7004, 1.045, 0.5471, 1.07, 0.6529, 0.2745, 0.2267, 0.4078, 0.2746, 0.3163, 0.3239, 0.4078, 0.2746, 0.4792, 0.5329, 0.4174, 0.5098, 0.4375, 0.8459, 0.35, 0.9164, 0.3966, 0.8495, 0.4209, 0.6316, 0.4412, 0.7175, 0.4185, 0.7055, 0.2745, 0.2267, 0.1944, 0.159, 0.255, 0.05866, 0.4209, 0.6316, 0.4174, 0.5098, 0.4792, 0.5329, 0.9632, 0.4404, 0.9421, 0.5464, 0.8853, 0.4786, 0.9175, 0.3947, 0.9107, 0.6516, 0.7574, 0.69, 0.8494, 0.561, 0.9421, 0.5464, 0.9107, 0.6516, 0.8494, 0.561, 0.8853, 0.4786, 0.9175, 0.3947, 0.8853, 0.4786, 0.8387, 0.395, 0.8797, 0.3289, 0.8494, 0.561, 0.7574, 0.69, 0.7257, 0.597, 0.8007, 0.4656, 0.6834, 0.7341, 0.633, 0.7325, 0.6312, 0.6957, 0.6715, 0.6668, 0.9527, 0.3096, 0.9175, 0.3947, 0.8797, 0.3289, 0.9309, 0.2699, 0.8853, 0.4786, 0.8494, 0.561, 0.8007, 0.4656, 0.8387, 0.395, 0.7574, 0.69, 0.6834, 0.7341, 0.6715, 0.6668, 0.7257, 0.597, 0.633, 0.7325, 0.5856, 0.712, 0.6312, 0.6957, 0.9998, 0.2271, 0.9527, 0.3096, 0.9309, 0.2699, 0.9309, 0.2699, 0.8797, 0.3289, 0.8478, 0.2507, 0.9188, 0.2205, 0.8387, 0.395, 0.8007, 0.4656, 0.7525, 0.373, 0.7943, 0.3044, 0.7257, 0.597, 0.6715, 0.6668, 0.6482, 0.6118, 0.6881, 0.5206, 0.6312, 0.6957, 0.5856, 0.712, 0.6201, 0.664, 0.9998, 0.2271, 0.9309, 0.2699, 0.9188, 0.2205, 0.8797, 0.3289, 0.8387, 0.395, 0.7943, 0.3044, 0.8478, 0.2507, 0.8007, 0.4656, 0.7257, 0.597, 0.6881, 0.5206, 0.7525, 0.373, 0.6715, 0.6668, 0.6312, 0.6957, 0.6201, 0.664, 0.6482, 0.6118, 0.7943, 0.3044, 0.7525, 0.373, 0.6932, 0.2897, 0.7408, 0.212, 0.6881, 0.5206, 0.6482, 0.6118, 0.6175, 0.5751, 0.6428, 0.4652, 0.6201, 0.664, 0.5856, 0.712, 0.6028, 0.6432, 0.9998, 0.2271, 0.9188, 0.2205, 0.9233, 0.1687, 0.8478, 0.2507, 0.7943, 0.3044, 0.7408, 0.212, 0.8202, 0.1639, 0.7525, 0.373, 0.6881, 0.5206, 0.6428, 0.4652, 0.6932, 0.2897, 0.6482, 0.6118, 0.6201, 0.664, 0.6028, 0.6432, 0.6175, 0.5751, 0.9188, 0.2205, 0.8478, 0.2507, 0.8202, 0.1639, 0.9233, 0.1687, 0.9998, 0.2271, 0.9233, 0.1687, 0.9597, 0.1272, 0.8202, 0.1639, 0.7408, 0.212, 0.6469, 0.1294, 0.8005, 0.07, 0.6932, 0.2897, 0.6428, 0.4652, 0.5892, 0.4398, 0.6082, 0.2308, 0.6175, 0.5751, 0.6028, 0.6432, 0.5826, 0.6371, 0.5822, 0.5624, 0.9233, 0.1687, 0.8202, 0.1639, 0.8005, 0.07, 0.9597, 0.1272, 0.7408, 0.212, 0.6932, 0.2897, 0.6082, 0.2308, 0.6469, 0.1294, 0.6428, 0.4652, 0.6175, 0.5751, 0.5822, 0.5624, 0.5892, 0.4398, 0.6028, 0.6432, 0.5856, 0.712, 0.5826, 0.6371, 0.6082, 0.2308, 0.5892, 0.4398, 0.4955, 0.228, 0.5822, 0.5624, 0.5826, 0.6371, 0.5461, 0.5782, 0.6469, 0.1294, 0.6082, 0.2308, 0.4955, 0.228, 0.4595, 0.1122, 0.8005, 0.07, 0.6469, 0.1294, 0.4595, 0.1122, 0.2192, 0.03385, 0.4595, 0.1122, 0.4955, 0.228, 0.3249, 0.1987, 0.2192, 0.03385, 0.4595, 0.1122, 0.3249, 0.1987, 0.9527, 0.3096, 0.9632, 0.4404, 0.9175, 0.3947, 1.219, 0.03385, 0.9597, 0.1272, 0.8005, 0.07, 0.9632, 0.4404, 1.015, 0.5797, 0.9421, 0.5464, 0.7574, 0.69, 0.6743, 0.8051, 0.6834, 0.7341, 0.5461, 0.5782, 0.5892, 0.4398, 0.5822, 0.5624, 0.9107, 0.6516, 0.9421, 0.5464, 1.015, 0.5797, 0.633, 0.7325, 0.6834, 0.7341, 0.6743, 0.8051])
me_sphere_001.materials.append(mat_gore_flesh_002)
me_sphere_001.materials.append(mat_gore_flesh)
me_sphere_001.update()
me_sphere_001.normals_split_custom_set([tuple(v) for v in zip(*[iter([0.0522, -0.9982, 0.03015, 0.0522, -0.9982, 0.03015, 0.0522, -0.9982, 0.03015, 0.2175, -0.7107, -0.669, 0.2175, -0.7107, -0.669, 0.2175, -0.7107, -0.669, 0.2175, -0.7107, -0.669, 0.249, 0.05732, -0.9668, 0.249, 0.05732, -0.9668, 0.249, 0.05732, -0.9668, 0.249, 0.05732, -0.9668, 0.1472, 0.678, -0.7202, 0.1472, 0.678, -0.7202, 0.1472, 0.678, -0.7202, 0.1472, 0.678, -0.7202, 0.1472, -0.9248, -0.3508, 0.1472, -0.9248, -0.3508, 0.1472, -0.9248, -0.3508, 0.1472, -0.9248, -0.3508, 0.2555, -0.3691, -0.8936, 0.2555, -0.3691, -0.8936, 0.2555, -0.3691, -0.8936, 0.2555, -0.3691, -0.8936, 0.2442, 0.1182, -0.9625, 0.2442, 0.1182, -0.9625, 0.2442, 0.1182, -0.9625, 0.2442, 0.1182, -0.9625, 0.07689, 0.866, -0.4941, 0.07689, 0.866, -0.4941, 0.07689, 0.866, -0.4941, 0.4023, 0.711, -0.5767, 0.4023, 0.711, -0.5767, 0.4023, 0.711, -0.5767, 0.4023, 0.711, -0.5767, 0.4023, -0.8917, -0.2073, 0.4023, -0.8917, -0.2073, 0.4023, -0.8917, -0.2073, 0.4023, -0.8917, -0.2073, 0.6981, -0.3117, -0.6446, 0.6981, -0.3117, -0.6446, 0.6981, -0.3117, -0.6446, 0.6981, -0.3117, -0.6446, 0.6672, 0.1731, -0.7245, 0.6672, 0.1731, -0.7245, 0.6672, 0.1731, -0.7245, 0.6672, 0.1731, -0.7245, 0.2101, 0.8833, -0.4192, 0.2101, 0.8833, -0.4192, 0.2101, 0.8833, -0.4192, 0.1426, -0.9865, 0.08102, 0.1426, -0.9865, 0.08102, 0.1426, -0.9865, 0.08102, 0.5941, -0.6619, -0.4571, 0.5941, -0.6619, -0.4571, 0.5941, -0.6619, -0.4571, 0.5941, -0.6619, -0.4571, 0.6802, 0.1132, -0.7242, 0.6802, 0.1132, -0.7242, 0.6802, 0.1132, -0.7242, 0.6802, 0.1132, -0.7242, 0.5495, -0.8345, 0.04124, 0.5495, -0.8345, 0.04124, 0.5495, -0.8345, 0.04124, 0.5495, -0.8345, 0.04124, 0.9113, 0.2681, -0.3124, 0.9113, 0.2681, -0.3124, 0.9113, 0.2681, -0.3124, 0.9113, 0.2681, -0.3124, 0.287, 0.9132, -0.2894, 0.287, 0.9132, -0.2894, 0.287, 0.9132, -0.2894, 0.1948, -0.9661, 0.1691, 0.1948, -0.9661, 0.1691, 0.1948, -0.9661, 0.1691, 0.8116, -0.5773, -0.0901, 0.8116, -0.5773, -0.0901, 0.8116, -0.5773, -0.0901, 0.9292, 0.2101, -0.3039, 0.9292, 0.2101, -0.3039, 0.9292, 0.2101, -0.3039, 0.9292, 0.2101, -0.3039, 0.5495, 0.7683, -0.3282, 0.5495, 0.7683, -0.3282, 0.5495, 0.7683, -0.3282, 0.5495, 0.7683, -0.3282, 0.287, 0.9477, -0.1395, 0.287, 0.9477, -0.1395, 0.287, 0.9477, -0.1395, 0.1948, -0.9427, 0.2709, 0.1948, -0.9427, 0.2709, 0.1948, -0.9427, 0.2709, 0.9292, 0.322, 0.1813, 0.9292, 0.322, 0.1813, 0.9292, 0.322, 0.1813, 0.5495, -0.7683, 0.3282, 0.5495, -0.7683, 0.3282, 0.5495, -0.7683, 0.3282, 0.9113, 0.3778, 0.1635, 0.9113, 0.3778, 0.1635, 0.9113, 0.3778, 0.1635, -0.5495, -0.7683, 0.3282, -0.5495, -0.7683, 0.3282, -0.5495, -0.7683, 0.3282, -0.287, 0.9477, -0.1395, -0.287, 0.9477, -0.1395, -0.287, 0.9477, -0.1395, -0.1948, -0.9427, 0.2709, -0.1948, -0.9427, 0.2709, -0.1948, -0.9427, 0.2709, -0.5495, -0.8345, 0.04124, -0.5495, -0.8345, 0.04124, -0.5495, -0.8345, 0.04124, -0.5495, -0.8345, 0.04124, -0.9113, 0.2681, -0.3124, -0.9113, 0.2681, -0.3124, -0.9113, 0.2681, -0.3124, -0.9113, 0.2681, -0.3124, -0.287, 0.9132, -0.2894, -0.287, 0.9132, -0.2894, -0.287, 0.9132, -0.2894, -0.1948, -0.9661, 0.1691, -0.1948, -0.9661, 0.1691, -0.1948, -0.9661, 0.1691, -0.9292, 0.2101, -0.3039, -0.9292, 0.2101, -0.3039, -0.9292, 0.2101, -0.3039, -0.9292, 0.2101, -0.3039, -0.5495, 0.7683, -0.3282, -0.5495, 0.7683, -0.3282, -0.5495, 0.7683, -0.3282, -0.5495, 0.7683, -0.3282, -0.6671, 0.1731, -0.7245, -0.6671, 0.1731, -0.7245, -0.6671, 0.1731, -0.7245, -0.6671, 0.1731, -0.7245, -0.2101, 0.8833, -0.4192, -0.2101, 0.8833, -0.4192, -0.2101, 0.8833, -0.4192, -0.1426, -0.9865, 0.08102, -0.1426, -0.9865, 0.08102, -0.1426, -0.9865, 0.08102, -0.5941, -0.6619, -0.4571, -0.5941, -0.6619, -0.4571, -0.5941, -0.6619, -0.4571, -0.5941, -0.6619, -0.4571, -0.6802, 0.1132, -0.7242, -0.6802, 0.1132, -0.7242, -0.6802, 0.1132, -0.7242, -0.6802, 0.1132, -0.7242, -0.4023, 0.711, -0.5767, -0.4023, 0.711, -0.5767, -0.4023, 0.711, -0.5767, -0.4023, 0.711, -0.5767, -0.4023, -0.8917, -0.2073, -0.4023, -0.8917, -0.2073, -0.4023, -0.8917, -0.2073, -0.4023, -0.8917, -0.2073, -0.6981, -0.3117, -0.6446, -0.6981, -0.3117, -0.6446, -0.6981, -0.3117, -0.6446, -0.6981, -0.3117, -0.6446, -0.0522, -0.9982, 0.03015, -0.0522, -0.9982, 0.03015, -0.0522, -0.9982, 0.03015, -0.2175, -0.7107, -0.669, -0.2175, -0.7107, -0.669, -0.2175, -0.7107, -0.669, -0.2175, -0.7107, -0.669, -0.249, 0.05732, -0.9668, -0.249, 0.05732, -0.9668, -0.249, 0.05732, -0.9668, -0.249, 0.05732, -0.9668, -0.1472, 0.678, -0.7202, -0.1472, 0.678, -0.7202, -0.1472, 0.678, -0.7202, -0.1472, 0.678, -0.7202, -0.1472, -0.9248, -0.3508, -0.1472, -0.9248, -0.3508, -0.1472, -0.9248, -0.3508, -0.1472, -0.9248, -0.3508, -0.2555, -0.3691, -0.8936, -0.2555, -0.3691, -0.8936, -0.2555, -0.3691, -0.8936, -0.2555, -0.3691, -0.8936, -0.2442, 0.1182, -0.9625, -0.2442, 0.1182, -0.9625, -0.2442, 0.1182, -0.9625, -0.2442, 0.1182, -0.9625, -0.07689, 0.866, -0.4941, -0.07689, 0.866, -0.4941, -0.07689, 0.866, -0.4941, 0.9536, -0.2123, -0.2133, 0.9536, -0.2123, -0.2133, 0.9536, -0.2123, -0.2133, -0.9536, -0.2123, -0.2133, -0.9536, -0.2123, -0.2133, -0.9536, -0.2123, -0.2133, -0.9292, 0.322, 0.1813, -0.9292, 0.322, 0.1813, -0.9292, 0.322, 0.1813, 0.5495, 0.8345, -0.04124, 0.5495, 0.8345, -0.04124, 0.5495, 0.8345, -0.04124, -0.5495, 0.8345, -0.04124, -0.5495, 0.8345, -0.04124, -0.5495, 0.8345, -0.04124, -0.8116, -0.5773, -0.0901, -0.8116, -0.5773, -0.0901, -0.8116, -0.5773, -0.0901, -0.9113, 0.3778, 0.1635, -0.9113, 0.3778, 0.1635, -0.9113, 0.3778, 0.1635, 0.8116, -0.5785, 0.08204, 0.8116, -0.5785, 0.08204, 0.8116, -0.5785, 0.08204, 0.8116, -0.5785, 0.08204, 0.9292, 0.2058, 0.3068, 0.9292, 0.2058, 0.3068, 0.9292, 0.2058, 0.3068, 0.9536, -0.2152, 0.2103, 0.9536, -0.2152, 0.2103, 0.9536, -0.2152, 0.2103, 0.9536, -0.2152, 0.2103, 0.5941, -0.6682, 0.4479, 0.5941, -0.6682, 0.4479, 0.5941, -0.6682, 0.4479, 0.5941, -0.6682, 0.4479, 0.6802, 0.1031, 0.7257, 0.6802, 0.1031, 0.7257, 0.6802, 0.1031, 0.7257, 0.6802, 0.1031, 0.7257, 0.4023, 0.7029, 0.5866, 0.4023, 0.7029, 0.5866, 0.4023, 0.7029, 0.5866, 0.4023, 0.7029, 0.5866, 0.4023, -0.8946, 0.1948, 0.4023, -0.8946, 0.1948, 0.4023, -0.8946, 0.1948, 0.4023, -0.8946, 0.1948, 0.6981, -0.3207, 0.6402, 0.6981, -0.3207, 0.6402, 0.6981, -0.3207, 0.6402, 0.6981, -0.3207, 0.6402, 0.6671, 0.163, 0.7269, 0.6671, 0.163, 0.7269, 0.6671, 0.163, 0.7269, 0.6671, 0.163, 0.7269, 0.2101, 0.8773, 0.4314, 0.2101, 0.8773, 0.4314, 0.2101, 0.8773, 0.4314, 0.1426, -0.9852, -0.09477, 0.1426, -0.9852, -0.09477, 0.1426, -0.9852, -0.09477, 0.1472, -0.9296, 0.3378, 0.1472, -0.9296, 0.3378, 0.1472, -0.9296, 0.3378, 0.1472, -0.9296, 0.3378, 0.2555, -0.3815, 0.8883, 0.2555, -0.3815, 0.8883, 0.2555, -0.3815, 0.8883, 0.2555, -0.3815, 0.8883, 0.2442, 0.1048, 0.964, 0.2442, 0.1048, 0.964, 0.2442, 0.1048, 0.964, 0.2442, 0.1048, 0.964, 0.07689, 0.859, 0.5061, 0.07689, 0.859, 0.5061, 0.07689, 0.859, 0.5061, 0.0522, -0.9977, -0.04407, 0.0522, -0.9977, -0.04407, 0.0522, -0.9977, -0.04407, 0.2175, -0.72, 0.6591, 0.2175, -0.72, 0.6591, 0.2175, -0.72, 0.6591, 0.2175, -0.72, 0.6591, 0.249, 0.04383, 0.9675, 0.249, 0.04383, 0.9675, 0.249, 0.04383, 0.9675, 0.249, 0.04383, 0.9675, 0.1472, 0.6679, 0.7296, 0.1472, 0.6679, 0.7296, 0.1472, 0.6679, 0.7296, 0.1472, 0.6679, 0.7296, -0.2555, -0.3815, 0.8883, -0.2555, -0.3815, 0.8883, -0.2555, -0.3815, 0.8883, -0.2555, -0.3815, 0.8883, -0.2442, 0.1048, 0.964, -0.2442, 0.1048, 0.964, -0.2442, 0.1048, 0.964, -0.2442, 0.1048, 0.964, -0.07689, 0.859, 0.5061, -0.07689, 0.859, 0.5061, -0.07689, 0.859, 0.5061, -0.0522, -0.9977, -0.04407, -0.0522, -0.9977, -0.04407, -0.0522, -0.9977, -0.04407, -0.2175, -0.72, 0.6591, -0.2175, -0.72, 0.6591, -0.2175, -0.72, 0.6591, -0.2175, -0.72, 0.6591, -0.249, 0.04383, 0.9675, -0.249, 0.04383, 0.9675, -0.249, 0.04383, 0.9675, -0.249, 0.04383, 0.9675, -0.1472, 0.6679, 0.7296, -0.1472, 0.6679, 0.7296, -0.1472, 0.6679, 0.7296, -0.1472, 0.6679, 0.7296, -0.1472, -0.9296, 0.3378, -0.1472, -0.9296, 0.3378, -0.1472, -0.9296, 0.3378, -0.1472, -0.9296, 0.3378, -0.1426, -0.9852, -0.09477, -0.1426, -0.9852, -0.09477, -0.1426, -0.9852, -0.09477, -0.5941, -0.6682, 0.4479, -0.5941, -0.6682, 0.4479, -0.5941, -0.6682, 0.4479, -0.5941, -0.6682, 0.4479, -0.6802, 0.1031, 0.7257, -0.6802, 0.1031, 0.7257, -0.6802, 0.1031, 0.7257, -0.6802, 0.1031, 0.7257, -0.4023, 0.7029, 0.5866, -0.4023, 0.7029, 0.5866, -0.4023, 0.7029, 0.5866, -0.4023, 0.7029, 0.5866, -0.4023, -0.8946, 0.1948, -0.4023, -0.8946, 0.1948, -0.4023, -0.8946, 0.1948, -0.4023, -0.8946, 0.1948, -0.6981, -0.3207, 0.6402, -0.6981, -0.3207, 0.6402, -0.6981, -0.3207, 0.6402, -0.6981, -0.3207, 0.6402, -0.6671, 0.163, 0.7269, -0.6671, 0.163, 0.7269, -0.6671, 0.163, 0.7269, -0.6671, 0.163, 0.7269, -0.2101, 0.8773, 0.4314, -0.2101, 0.8773, 0.4314, -0.2101, 0.8773, 0.4314, -0.9292, 0.2058, 0.3068, -0.9292, 0.2058, 0.3068, -0.9292, 0.2058, 0.3068, -0.5495, 0.7637, 0.3389, -0.5495, 0.7637, 0.3389, -0.5495, 0.7637, 0.3389, -0.9536, -0.2152, 0.2103, -0.9536, -0.2152, 0.2103, -0.9536, -0.2152, 0.2103, -0.9536, -0.2152, 0.2103, -0.8116, -0.5785, 0.08204, -0.8116, -0.5785, 0.08204, -0.8116, -0.5785, 0.08204, -0.8116, -0.5785, 0.08204, -0.9536, -0.09351, -0.286, -0.9536, -0.09351, -0.286, -0.9536, -0.09351, -0.286, -0.8116, -0.4749, -0.3404, -0.8116, -0.4749, -0.3404, -0.8116, -0.4749, -0.3404, 0.5495, -0.8338, -0.05288, 0.5495, -0.8338, -0.05288, 0.5495, -0.8338, -0.05288, -0.5495, -0.8338, -0.05288, -0.5495, -0.8338, -0.05288, -0.5495, -0.8338, -0.05288, 0.8116, -0.4749, -0.3404, 0.8116, -0.4749, -0.3404, 0.8116, -0.4749, -0.3404, 0.9113, 0.2637, 0.3161, 0.9113, 0.2637, 0.3161, 0.9113, 0.2637, 0.3161, -0.9113, 0.2637, 0.3161, -0.9113, 0.2637, 0.3161, -0.9113, 0.2637, 0.3161, 0.9536, -0.09351, -0.286, 0.9536, -0.09351, -0.286, 0.9536, -0.09351, -0.286, 0.5495, 0.7637, 0.3389, 0.5495, 0.7637, 0.3389, 0.5495, 0.7637, 0.3389])] * 3)])

# ---- objects
ob_light = bpy.data.objects.new('Light', light_light)
ob_camera = bpy.data.objects.new('Camera', cam_camera)
ob_sphere = bpy.data.objects.new('Sphere', me_sphere_002)
ob_sphere_002 = bpy.data.objects.new('Sphere.002', me_sphere_001)

# ---- transforms, parenting, visibility, modifiers, constraints
ob_light.location = (4.076, 1.005, 5.904)
ob_light.rotation_euler = (0.6503, 0.05522, 1.866)
ob_light.lock_rotations_4d = False
ob_light.empty_display_type = 'ARROWS'
ob_light.color = (0.0, 0.0, 0.0, 0.0)
ob_light.lineart.crease_threshold = 0.0
ob_camera.location = (7.359, -6.926, 4.958)
ob_camera.rotation_euler = (1.109, 0.0, 0.8149)
ob_camera.lock_rotations_4d = False
ob_camera.empty_display_type = 'ARROWS'
ob_camera.color = (0.0, 0.0, 0.0, 0.0)
ob_camera.display_type = 'WIRE'
ob_camera.lineart.crease_threshold = 0.0
ob_sphere.location = (0.0, 0.0, 1.326)
ob_sphere_002.location = (0.0, 0.0, 0.6761)
ob_sphere_002.rotation_euler = (1.571, -0.0, 0.0)

# ---- collection membership
col_collection.objects.link(ob_light)
col_collection.objects.link(ob_camera)
col_collection.objects.link(ob_sphere)
col_collection.objects.link(ob_sphere_002)

# ---- scene / render settings (as saved in the file)
scene.camera = ob_camera
scene.frame_start = 1; scene.frame_end = 250; scene.frame_set(1)
scene.render.engine = 'BLENDER_EEVEE_NEXT'
bpy.context.view_layer.update()
